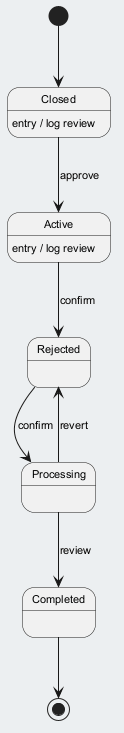

The diagram above was rendered by PlantUML. Its source (embedded in the PNG):
@startuml
skinparam backgroundColor #ECEFF1
skinparam classBackgroundColor #FFFFFF
skinparam classBorderColor #455A64
skinparam defaultFontSize 11
[*] --> Closed
Closed --> Active : approve
Closed : entry / log review
Active --> Rejected : confirm
Active : entry / log review
Rejected --> Processing : confirm
Processing --> Completed : review
Processing --> Rejected : revert
Completed --> [*]
@enduml